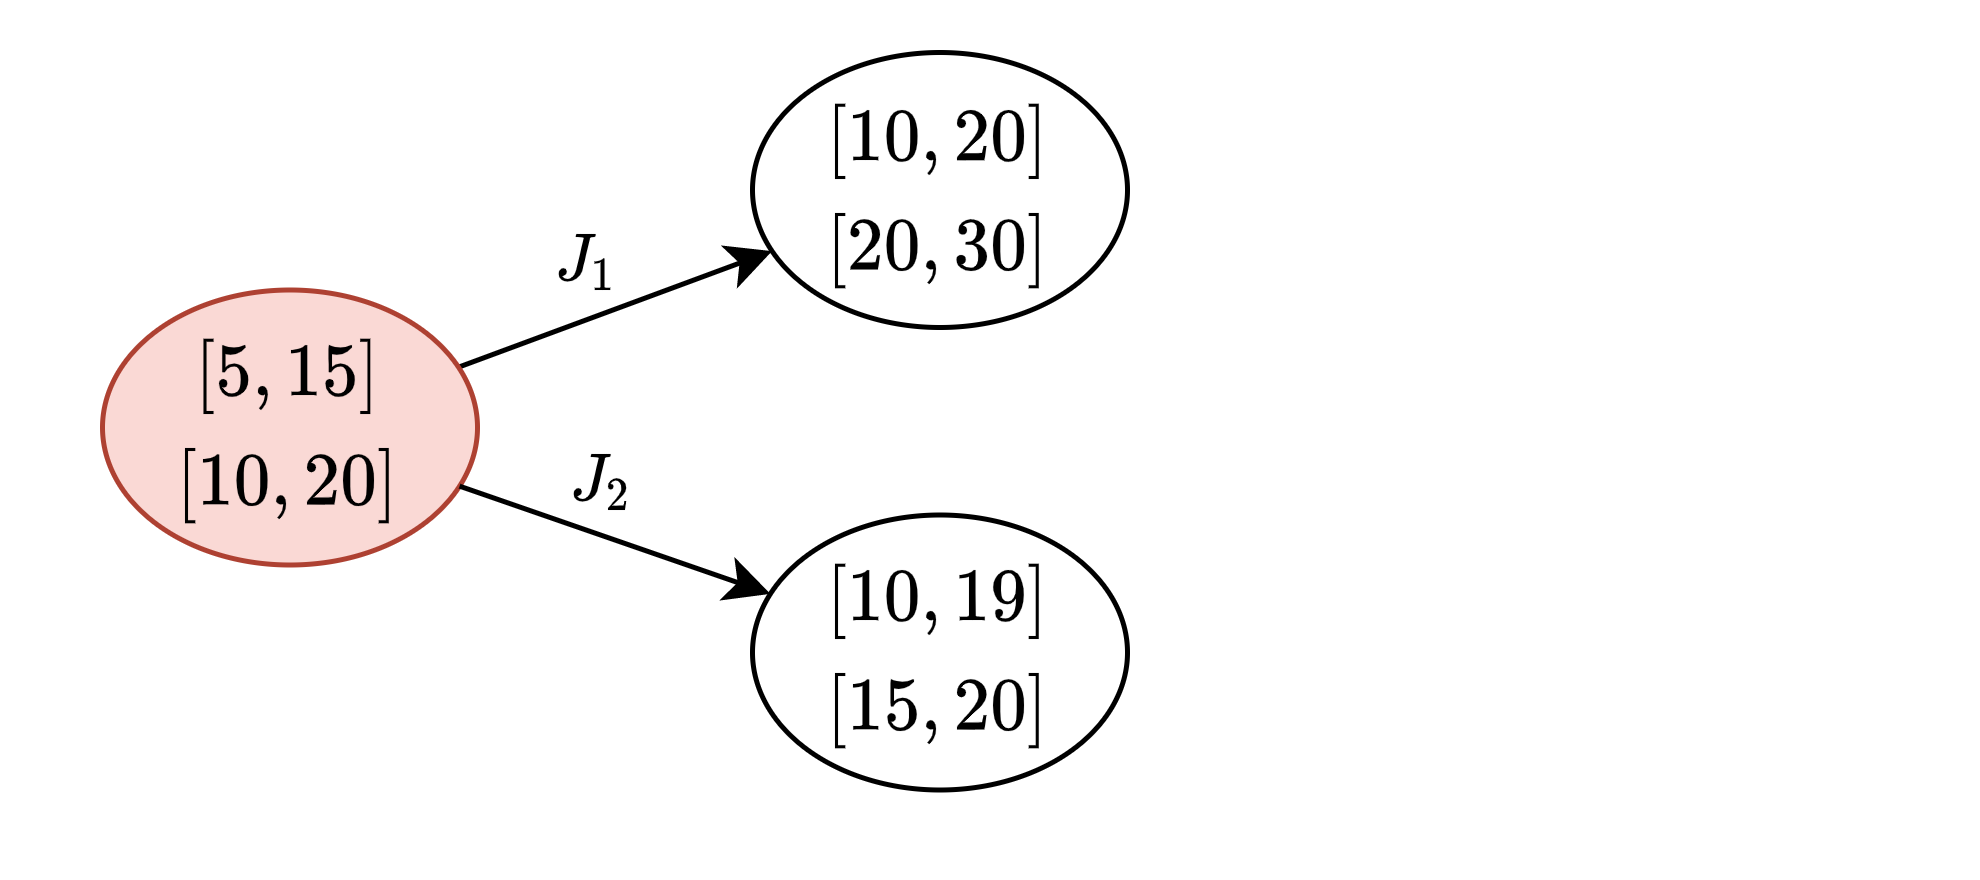

The diagram above was exported from draw.io. Its source (the exported page's mxGraphModel, read from the mxfile embedded in the PNG):
<mxGraphModel dx="1673" dy="-202" grid="1" gridSize="5" guides="1" tooltips="1" connect="1" arrows="1" fold="1" page="1" pageScale="1" pageWidth="827" pageHeight="1169" math="1" shadow="0" extFonts="Roboto^https://fonts.googleapis.com/css?family=Roboto">
  <root>
    <mxCell id="0" />
    <mxCell id="1" parent="0" />
    <mxCell id="2" value="" style="rounded=0;whiteSpace=wrap;html=1;fontColor=#FF0000;strokeColor=none;fillColor=none;" vertex="1" parent="1">
      <mxGeometry x="590" y="1695" width="395" height="175" as="geometry" />
    </mxCell>
    <mxCell id="3" value="" style="rounded=0;orthogonalLoop=1;jettySize=auto;html=1;labelBorderColor=none;fontFamily=Roboto;" edge="1" source="5" target="6" parent="1">
      <mxGeometry relative="1" as="geometry">
        <mxPoint x="744.2904130057618" y="1742.772918074707" as="targetPoint" />
      </mxGeometry>
    </mxCell>
    <mxCell id="4" value="$$J_1$$" style="edgeLabel;html=1;align=center;verticalAlign=middle;resizable=0;points=[];fontFamily=Roboto;labelBackgroundColor=none;" vertex="1" connectable="0" parent="3">
      <mxGeometry x="0.1881" y="-1" relative="1" as="geometry">
        <mxPoint x="-12.5" y="-8.5" as="offset" />
      </mxGeometry>
    </mxCell>
    <mxCell id="5" value="$$\begin{matrix} &lt;br&gt;[5, 15]\\&amp;nbsp;&lt;br&gt;[10, 20]&lt;br&gt;\end{matrix}$$" style="ellipse;whiteSpace=wrap;html=1;fontFamily=Roboto;fillColor=#fad9d5;strokeColor=#ae4132;" vertex="1" parent="1">
      <mxGeometry x="610" y="1752.5" width="75" height="55" as="geometry" />
    </mxCell>
    <mxCell id="6" value="$$\begin{matrix}&amp;nbsp;&lt;br&gt;[10, 20]\\&amp;nbsp;&lt;br&gt;[20, 30]&lt;br&gt;\end{matrix}$$" style="ellipse;whiteSpace=wrap;html=1;fontFamily=Roboto;" vertex="1" parent="1">
      <mxGeometry x="740" y="1705" width="75" height="55" as="geometry" />
    </mxCell>
    <mxCell id="7" value="" style="rounded=0;orthogonalLoop=1;jettySize=auto;html=1;labelBorderColor=none;fontFamily=Roboto;" edge="1" source="5" target="9" parent="1">
      <mxGeometry relative="1" as="geometry">
        <mxPoint x="685.0013504124181" y="1852.215571967632" as="sourcePoint" />
        <mxPoint x="748.590413005752" y="1827.772918074711" as="targetPoint" />
      </mxGeometry>
    </mxCell>
    <mxCell id="8" value="$$J_2$$" style="edgeLabel;html=1;align=center;verticalAlign=middle;resizable=0;points=[];fontFamily=Roboto;labelBackgroundColor=none;" vertex="1" connectable="0" parent="7">
      <mxGeometry x="0.1881" y="-1" relative="1" as="geometry">
        <mxPoint x="-8.07" y="-14.75" as="offset" />
      </mxGeometry>
    </mxCell>
    <mxCell id="9" value="$$\begin{matrix} &lt;br&gt;[10, 19]\\&amp;nbsp;&lt;br&gt;[15, 20]&lt;br&gt;\end{matrix}$$" style="ellipse;whiteSpace=wrap;html=1;fontFamily=Roboto;" vertex="1" parent="1">
      <mxGeometry x="740" y="1797.5" width="75" height="55" as="geometry" />
    </mxCell>
  </root>
</mxGraphModel>